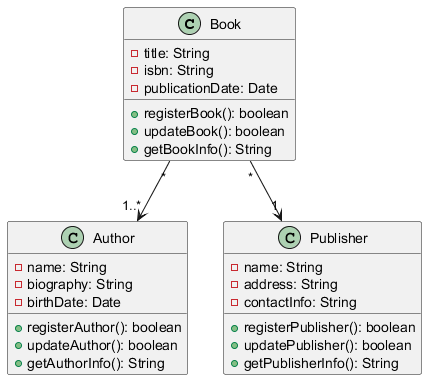

The diagram above was rendered by PlantUML. Its source (embedded in the PNG):
@startuml
class Book {
    - title: String
    - isbn: String
    - publicationDate: Date
    + registerBook(): boolean
    + updateBook(): boolean
    + getBookInfo(): String
}

class Author {
    - name: String
    - biography: String
    - birthDate: Date
    + registerAuthor(): boolean
    + updateAuthor(): boolean
    + getAuthorInfo(): String
}

class Publisher {
    - name: String
    - address: String
    - contactInfo: String
    + registerPublisher(): boolean
    + updatePublisher(): boolean
    + getPublisherInfo(): String
}

Book "*" --> "1..*" Author
Book "*" --> "1" Publisher
@enduml